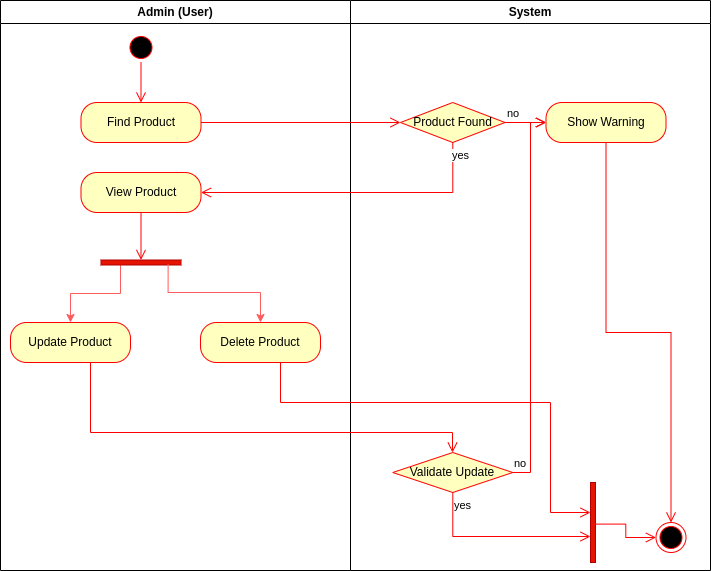

The diagram above was exported from draw.io. Its source (the exported page's mxGraphModel, read from the mxfile embedded in the PNG):
<mxGraphModel dx="1562" dy="906" grid="1" gridSize="10" guides="1" tooltips="1" connect="1" arrows="1" fold="1" page="1" pageScale="1" pageWidth="1169" pageHeight="826" background="none" math="0" shadow="0">
  <root>
    <mxCell id="0" />
    <mxCell id="1" parent="0" />
    <mxCell id="2" value="Admin (User)" style="swimlane;whiteSpace=wrap" parent="1" vertex="1">
      <mxGeometry x="140" y="128" width="350" height="570" as="geometry" />
    </mxCell>
    <mxCell id="XPZ5JAMmWt0KnBed-rY--41" value="" style="ellipse;html=1;shape=startState;fillColor=#000000;strokeColor=#ff0000;" vertex="1" parent="2">
      <mxGeometry x="125.5" y="32" width="30" height="30" as="geometry" />
    </mxCell>
    <mxCell id="XPZ5JAMmWt0KnBed-rY--42" value="" style="edgeStyle=orthogonalEdgeStyle;html=1;verticalAlign=bottom;endArrow=open;endSize=8;strokeColor=#ff0000;rounded=0;entryX=0.5;entryY=0;entryDx=0;entryDy=0;" edge="1" source="XPZ5JAMmWt0KnBed-rY--41" parent="2" target="XPZ5JAMmWt0KnBed-rY--43">
      <mxGeometry relative="1" as="geometry">
        <mxPoint x="140.5" y="122" as="targetPoint" />
      </mxGeometry>
    </mxCell>
    <mxCell id="XPZ5JAMmWt0KnBed-rY--43" value="Find Product" style="rounded=1;whiteSpace=wrap;html=1;arcSize=40;fontColor=#000000;fillColor=#ffffc0;strokeColor=#ff0000;" vertex="1" parent="2">
      <mxGeometry x="80.5" y="102" width="120" height="40" as="geometry" />
    </mxCell>
    <mxCell id="XPZ5JAMmWt0KnBed-rY--83" style="edgeStyle=orthogonalEdgeStyle;rounded=0;orthogonalLoop=1;jettySize=auto;html=1;entryX=0.5;entryY=0;entryDx=0;entryDy=0;strokeColor=#fc5c5c;" edge="1" parent="2" source="XPZ5JAMmWt0KnBed-rY--65" target="XPZ5JAMmWt0KnBed-rY--81">
      <mxGeometry relative="1" as="geometry">
        <Array as="points">
          <mxPoint x="120" y="293" />
          <mxPoint x="70" y="293" />
        </Array>
      </mxGeometry>
    </mxCell>
    <mxCell id="XPZ5JAMmWt0KnBed-rY--65" value="" style="html=1;points=[];perimeter=orthogonalPerimeter;fillColor=#e51400;rotation=90;fontColor=#ffffff;strokeColor=#B20000;" vertex="1" parent="2">
      <mxGeometry x="138" y="222" width="5" height="80" as="geometry" />
    </mxCell>
    <mxCell id="XPZ5JAMmWt0KnBed-rY--67" value="View Product" style="rounded=1;whiteSpace=wrap;html=1;arcSize=40;fontColor=#000000;fillColor=#ffffc0;strokeColor=#ff0000;" vertex="1" parent="2">
      <mxGeometry x="80.5" y="172" width="120" height="40" as="geometry" />
    </mxCell>
    <mxCell id="XPZ5JAMmWt0KnBed-rY--68" value="" style="edgeStyle=orthogonalEdgeStyle;html=1;verticalAlign=bottom;endArrow=open;endSize=8;strokeColor=#ff0000;rounded=0;" edge="1" source="XPZ5JAMmWt0KnBed-rY--67" parent="2" target="XPZ5JAMmWt0KnBed-rY--65">
      <mxGeometry relative="1" as="geometry">
        <mxPoint x="95.5" y="395" as="targetPoint" />
        <Array as="points">
          <mxPoint x="140" y="252" />
          <mxPoint x="140" y="252" />
        </Array>
      </mxGeometry>
    </mxCell>
    <mxCell id="XPZ5JAMmWt0KnBed-rY--69" value="Delete Product" style="rounded=1;whiteSpace=wrap;html=1;arcSize=40;fontColor=#000000;fillColor=#ffffc0;strokeColor=#ff0000;" vertex="1" parent="2">
      <mxGeometry x="200" y="322" width="120" height="40" as="geometry" />
    </mxCell>
    <mxCell id="XPZ5JAMmWt0KnBed-rY--81" value="Update Product" style="rounded=1;whiteSpace=wrap;html=1;arcSize=40;fontColor=#000000;fillColor=#ffffc0;strokeColor=#ff0000;" vertex="1" parent="2">
      <mxGeometry x="10" y="322" width="120" height="40" as="geometry" />
    </mxCell>
    <mxCell id="XPZ5JAMmWt0KnBed-rY--87" style="edgeStyle=orthogonalEdgeStyle;rounded=0;orthogonalLoop=1;jettySize=auto;html=1;strokeColor=#fc5c5c;exitX=0.82;exitY=0.161;exitDx=0;exitDy=0;exitPerimeter=0;" edge="1" parent="2" source="XPZ5JAMmWt0KnBed-rY--65" target="XPZ5JAMmWt0KnBed-rY--69">
      <mxGeometry relative="1" as="geometry">
        <mxPoint x="130" y="275" as="sourcePoint" />
        <mxPoint x="80" y="332" as="targetPoint" />
        <Array as="points">
          <mxPoint x="168" y="292" />
          <mxPoint x="260" y="292" />
        </Array>
      </mxGeometry>
    </mxCell>
    <mxCell id="3" value="System" style="swimlane;whiteSpace=wrap" parent="1" vertex="1">
      <mxGeometry x="490" y="128" width="360" height="570" as="geometry" />
    </mxCell>
    <mxCell id="XPZ5JAMmWt0KnBed-rY--45" value="Product Found" style="rhombus;whiteSpace=wrap;html=1;fontColor=#000000;fillColor=#ffffc0;strokeColor=#ff0000;" vertex="1" parent="3">
      <mxGeometry x="50" y="102" width="104.5" height="40" as="geometry" />
    </mxCell>
    <mxCell id="XPZ5JAMmWt0KnBed-rY--46" value="no" style="edgeStyle=orthogonalEdgeStyle;html=1;align=left;verticalAlign=bottom;endArrow=open;endSize=8;strokeColor=#ff0000;rounded=0;" edge="1" source="XPZ5JAMmWt0KnBed-rY--45" parent="3" target="XPZ5JAMmWt0KnBed-rY--48">
      <mxGeometry x="-1" relative="1" as="geometry">
        <mxPoint x="155.5" y="122" as="targetPoint" />
      </mxGeometry>
    </mxCell>
    <mxCell id="XPZ5JAMmWt0KnBed-rY--48" value="Show Warning" style="rounded=1;whiteSpace=wrap;html=1;arcSize=40;fontColor=#000000;fillColor=#ffffc0;strokeColor=#ff0000;" vertex="1" parent="3">
      <mxGeometry x="195.5" y="102" width="120" height="40" as="geometry" />
    </mxCell>
    <mxCell id="XPZ5JAMmWt0KnBed-rY--49" value="" style="edgeStyle=orthogonalEdgeStyle;html=1;verticalAlign=bottom;endArrow=open;endSize=8;strokeColor=#ff0000;rounded=0;" edge="1" source="XPZ5JAMmWt0KnBed-rY--48" parent="3" target="XPZ5JAMmWt0KnBed-rY--52">
      <mxGeometry relative="1" as="geometry">
        <mxPoint x="215.5" y="202" as="targetPoint" />
      </mxGeometry>
    </mxCell>
    <mxCell id="XPZ5JAMmWt0KnBed-rY--52" value="" style="ellipse;html=1;shape=endState;fillColor=#000000;strokeColor=#ff0000;" vertex="1" parent="3">
      <mxGeometry x="305.5" y="522" width="30" height="30" as="geometry" />
    </mxCell>
    <mxCell id="XPZ5JAMmWt0KnBed-rY--84" value="Validate Update" style="rhombus;whiteSpace=wrap;html=1;fontColor=#000000;fillColor=#ffffc0;strokeColor=#ff0000;" vertex="1" parent="3">
      <mxGeometry x="42.25" y="452" width="120" height="40" as="geometry" />
    </mxCell>
    <mxCell id="XPZ5JAMmWt0KnBed-rY--85" value="no" style="edgeStyle=orthogonalEdgeStyle;html=1;align=left;verticalAlign=bottom;endArrow=open;endSize=8;strokeColor=#ff0000;rounded=0;" edge="1" source="XPZ5JAMmWt0KnBed-rY--84" parent="3" target="XPZ5JAMmWt0KnBed-rY--48">
      <mxGeometry x="-1" relative="1" as="geometry">
        <mxPoint x="250" y="472" as="targetPoint" />
        <Array as="points">
          <mxPoint x="180" y="472" />
          <mxPoint x="180" y="122" />
        </Array>
      </mxGeometry>
    </mxCell>
    <mxCell id="XPZ5JAMmWt0KnBed-rY--86" value="yes" style="edgeStyle=orthogonalEdgeStyle;html=1;align=left;verticalAlign=top;endArrow=open;endSize=8;strokeColor=#ff0000;rounded=0;entryX=0;entryY=0.675;entryDx=0;entryDy=0;entryPerimeter=0;" edge="1" source="XPZ5JAMmWt0KnBed-rY--84" parent="3" target="XPZ5JAMmWt0KnBed-rY--88">
      <mxGeometry x="-1" relative="1" as="geometry">
        <mxPoint x="230" y="536" as="targetPoint" />
        <Array as="points">
          <mxPoint x="102" y="536" />
        </Array>
        <mxPoint as="offset" />
      </mxGeometry>
    </mxCell>
    <mxCell id="XPZ5JAMmWt0KnBed-rY--88" value="" style="html=1;points=[];perimeter=orthogonalPerimeter;fillColor=#e51400;rotation=0;fontColor=#ffffff;strokeColor=#B20000;" vertex="1" parent="3">
      <mxGeometry x="240" y="482" width="5" height="80" as="geometry" />
    </mxCell>
    <mxCell id="XPZ5JAMmWt0KnBed-rY--89" value="" style="edgeStyle=orthogonalEdgeStyle;html=1;verticalAlign=bottom;endArrow=open;endSize=8;strokeColor=#ff0000;rounded=0;exitX=0.8;exitY=0.52;exitDx=0;exitDy=0;exitPerimeter=0;" edge="1" parent="3" source="XPZ5JAMmWt0KnBed-rY--88" target="XPZ5JAMmWt0KnBed-rY--52">
      <mxGeometry relative="1" as="geometry">
        <mxPoint x="280" y="532" as="targetPoint" />
        <mxPoint x="260" y="532" as="sourcePoint" />
        <Array as="points" />
      </mxGeometry>
    </mxCell>
    <mxCell id="XPZ5JAMmWt0KnBed-rY--44" value="" style="edgeStyle=orthogonalEdgeStyle;html=1;verticalAlign=bottom;endArrow=open;endSize=8;strokeColor=#ff0000;rounded=0;" edge="1" source="XPZ5JAMmWt0KnBed-rY--43" parent="1" target="XPZ5JAMmWt0KnBed-rY--45">
      <mxGeometry relative="1" as="geometry">
        <mxPoint x="500" y="250" as="targetPoint" />
      </mxGeometry>
    </mxCell>
    <mxCell id="XPZ5JAMmWt0KnBed-rY--47" value="yes" style="edgeStyle=orthogonalEdgeStyle;html=1;align=left;verticalAlign=top;endArrow=open;endSize=8;strokeColor=#ff0000;rounded=0;" edge="1" source="XPZ5JAMmWt0KnBed-rY--45" parent="1" target="XPZ5JAMmWt0KnBed-rY--67">
      <mxGeometry x="-0.9994" y="-2" relative="1" as="geometry">
        <mxPoint x="430" y="360" as="targetPoint" />
        <Array as="points">
          <mxPoint x="592" y="320" />
        </Array>
        <mxPoint as="offset" />
      </mxGeometry>
    </mxCell>
    <mxCell id="XPZ5JAMmWt0KnBed-rY--70" value="" style="edgeStyle=orthogonalEdgeStyle;html=1;verticalAlign=bottom;endArrow=open;endSize=8;strokeColor=#ff0000;rounded=0;exitX=0.5;exitY=1;exitDx=0;exitDy=0;entryX=0;entryY=0.375;entryDx=0;entryDy=0;entryPerimeter=0;" edge="1" source="XPZ5JAMmWt0KnBed-rY--69" parent="1" target="XPZ5JAMmWt0KnBed-rY--88">
      <mxGeometry relative="1" as="geometry">
        <mxPoint x="720" y="640" as="targetPoint" />
        <Array as="points">
          <mxPoint x="420" y="490" />
          <mxPoint x="420" y="530" />
          <mxPoint x="690" y="530" />
          <mxPoint x="690" y="640" />
        </Array>
      </mxGeometry>
    </mxCell>
    <mxCell id="XPZ5JAMmWt0KnBed-rY--82" value="" style="edgeStyle=orthogonalEdgeStyle;html=1;verticalAlign=bottom;endArrow=open;endSize=8;strokeColor=#ff0000;rounded=0;" edge="1" source="XPZ5JAMmWt0KnBed-rY--81" parent="1" target="XPZ5JAMmWt0KnBed-rY--84">
      <mxGeometry relative="1" as="geometry">
        <mxPoint x="315" y="610" as="targetPoint" />
        <Array as="points">
          <mxPoint x="230" y="560" />
          <mxPoint x="592" y="560" />
        </Array>
      </mxGeometry>
    </mxCell>
  </root>
</mxGraphModel>